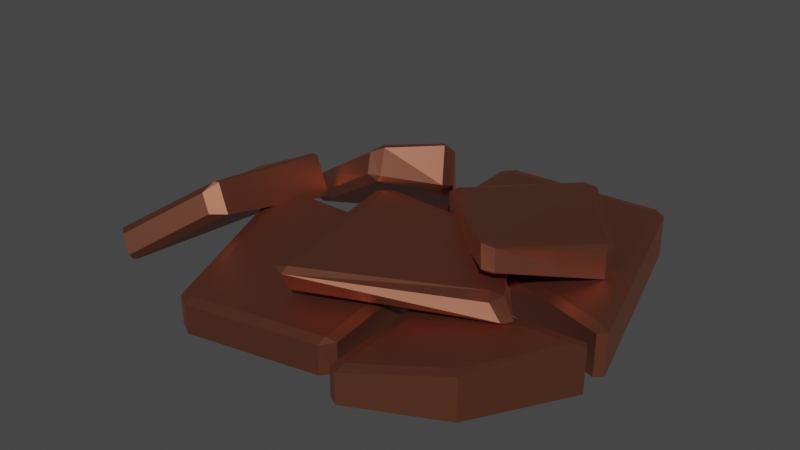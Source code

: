 # Source: CopperOre.blend  (saved by Blender 3.3.6; exported with 4.5.12 LTS)
import bpy
from mathutils import Matrix  # noqa: F401  (used for matrix-valued properties, if any)

bpy.ops.wm.read_factory_settings(use_empty=True)
scene = bpy.context.scene
scene.name = 'Scene'

# ---- collections
col_collection = bpy.data.collections.new('Collection'); scene.collection.children.link(col_collection)

# ---- materials (node trees are filled in below, after node groups)
mat_copper = bpy.data.materials.new('Copper')
mat_copper.use_transparent_shadow = False

# ---- material node trees
mat_copper.use_nodes = True; mat_copper.node_tree.nodes.clear()
_N = mat_copper.node_tree.nodes; _L = mat_copper.node_tree.links
n0 = _N.new('ShaderNodeBsdfPrincipled'); n0.name = 'Principled BSDF'; n0.location = (10, 300)
n0.distribution = 'GGX'
n0.subsurface_method = 'RANDOM_WALK_SKIN'
n0.inputs[0].default_value = (0.4385, 0.1676, 0.1046, 1.0)
n0.inputs[1].default_value = 1.0
n0.inputs[3].default_value = 1.45
n0.inputs[27].default_value = (0.0, 0.0, 0.0, 1.0)
n0.inputs[28].default_value = 1.0
n1 = _N.new('ShaderNodeOutputMaterial'); n1.name = 'Material Output'; n1.location = (300, 300)
_L.new(n0.outputs[0], n1.inputs[0])
n1.is_active_output = True

# ---- world
world_world = bpy.data.worlds.new('World'); scene.world = world_world
world_world.use_nodes = True; world_world.node_tree.nodes.clear()
_N = world_world.node_tree.nodes; _L = world_world.node_tree.links
n0 = _N.new('ShaderNodeOutputWorld'); n0.name = 'World Output'; n0.location = (300, 300)
n1 = _N.new('ShaderNodeBackground'); n1.name = 'Background'; n1.location = (10, 300)
n1.inputs[0].default_value = (0.05088, 0.05088, 0.05088, 1.0)
_L.new(n1.outputs[0], n0.inputs[0])
n0.is_active_output = True
world_world.color = (0.05088, 0.05088, 0.05088)
world_world.use_sun_shadow = False
world_world.sun_shadow_jitter_overblur = 0.0

# ---- meshes
me_cube_004 = bpy.data.meshes.new('Cube.004')
me_cube_004.from_pydata([(-0.6581, -1.878, 0.3852), (-0.6581, -1.878, 1.805), (-1.423, 0.06101, 0.09506), (-1.423, 0.06101, 2.095), (0.7338, -1.598, 0.3852), (0.7338, -1.598, 1.805), (0.5775, 0.06101, 0.09506), (0.5775, 0.06101, 2.095), (-0.1249, 1.904, 0.3852), (-0.1249, 1.904, 1.805), (1.614, 1.89, 0.09506), (1.614, 1.89, 2.095), (-0.04991, 0.4848, 0.3852), (-0.04991, 0.4848, 1.805), (2.27, -0.2832, 0.09506), (2.27, -0.2832, 2.095), (0.8126, -0.4315, 0.3852), (0.8126, -0.4315, 1.805), (2.284, -0.3956, 0.09506), (2.284, -0.3956, 2.095), (0.8876, -1.851, 0.3852), (0.8876, -1.851, 1.805), (1.726, -1.349, 0.09506), (1.726, -1.349, 2.095), (-2.01, -1.384, 0.02493), (-2.131, -1.364, 1.328), (-1.796, 0.3678, 0.08497), (-1.967, 0.3958, 1.921), (-1.208, -0.8963, 2.597), (-1.329, -0.8764, 3.901), (-1.102, 0.4645, 1.411), (-1.272, 0.4925, 3.247), (-0.4768, 1.512, -0.3243), (-0.5721, 1.665, 0.8294), (0.2428, 0.5106, 3.368), (0.1084, 0.7262, 4.993), (-1.628, 0.6819, -0.008349), (-1.723, 0.835, 1.145), (-0.1921, -0.07969, 4.259), (-0.3265, 0.1359, 5.223), (-0.273, 0.03984, 1.922), (-0.1704, 0.08363, 3.836), (0.9747, 0.3485, 0.886), (0.9747, 0.3485, 2.886), (0.0008682, -1.372, 2.327), (0.08921, -1.577, 3.617), (1.709, -0.608, 2.037), (1.484, -0.5065, 2.679), (1.037, 1.521, 1.996), (1.122, 1.449, 3.524), (1.87, 0.5428, 1.787), (1.87, 0.5428, 3.193), (0.1582, 0.5787, 1.808), (0.1655, 0.5412, 3.446), (1.343, -0.5418, 3.384), (1.297, -0.4916, 4.521)], [], [(0, 1, 3, 2), (2, 3, 7, 6), (6, 7, 5, 4), (4, 5, 1, 0), (2, 6, 4, 0), (7, 3, 1, 5), (8, 9, 11, 10), (10, 11, 15, 14), (14, 15, 13, 12), (12, 13, 9, 8), (10, 14, 12, 8), (15, 11, 9, 13), (16, 17, 19, 18), (18, 19, 23, 22), (22, 23, 21, 20), (20, 21, 17, 16), (18, 22, 20, 16), (23, 19, 17, 21), (24, 25, 27, 26), (26, 27, 31, 30), (30, 31, 29, 28), (28, 29, 25, 24), (26, 30, 28, 24), (31, 27, 25, 29), (32, 33, 35, 34), (34, 35, 39, 38), (38, 39, 37, 36), (36, 37, 33, 32), (34, 38, 36, 32), (39, 35, 33, 37), (40, 41, 43, 42), (42, 43, 47, 46), (46, 47, 45, 44), (44, 45, 41, 40), (42, 46, 44, 40), (47, 43, 41, 45), (48, 49, 51, 50), (50, 51, 55, 54), (54, 55, 53, 52), (52, 53, 49, 48), (50, 54, 52, 48), (55, 51, 49, 53)])
_uv = me_cube_004.uv_layers.new(name='UVMap')
_uv.uv.foreach_set('vector', [0.375, 0.0, 0.625, 0.0, 0.625, 0.25, 0.375, 0.25, 0.375, 0.25, 0.625, 0.25, 0.625, 0.5, 0.375, 0.5, 0.375, 0.5, 0.625, 0.5, 0.625, 0.75, 0.375, 0.75, 0.375, 0.75, 0.625, 0.75, 0.625, 1.0, 0.375, 1.0, 0.125, 0.5, 0.375, 0.5, 0.375, 0.75, 0.125, 0.75, 0.625, 0.5, 0.875, 0.5, 0.875, 0.75, 0.625, 0.75, 0.375, 0.0, 0.625, 0.0, 0.625, 0.25, 0.375, 0.25, 0.375, 0.25, 0.625, 0.25, 0.625, 0.5, 0.375, 0.5, 0.375, 0.5, 0.625, 0.5, 0.625, 0.75, 0.375, 0.75, 0.375, 0.75, 0.625, 0.75, 0.625, 1.0, 0.375, 1.0, 0.125, 0.5, 0.375, 0.5, 0.375, 0.75, 0.125, 0.75, 0.625, 0.5, 0.875, 0.5, 0.875, 0.75, 0.625, 0.75, 0.375, 0.0, 0.625, 0.0, 0.625, 0.25, 0.375, 0.25, 0.375, 0.25, 0.625, 0.25, 0.625, 0.5, 0.375, 0.5, 0.375, 0.5, 0.625, 0.5, 0.625, 0.75, 0.375, 0.75, 0.375, 0.75, 0.625, 0.75, 0.625, 1.0, 0.375, 1.0, 0.125, 0.5, 0.375, 0.5, 0.375, 0.75, 0.125, 0.75, 0.625, 0.5, 0.875, 0.5, 0.875, 0.75, 0.625, 0.75, 0.375, 0.0, 0.625, 0.0, 0.625, 0.25, 0.375, 0.25, 0.375, 0.25, 0.625, 0.25, 0.625, 0.5, 0.375, 0.5, 0.375, 0.5, 0.625, 0.5, 0.625, 0.75, 0.375, 0.75, 0.375, 0.75, 0.625, 0.75, 0.625, 1.0, 0.375, 1.0, 0.125, 0.5, 0.375, 0.5, 0.375, 0.75, 0.125, 0.75, 0.625, 0.5, 0.875, 0.5, 0.875, 0.75, 0.625, 0.75, 0.375, 0.0, 0.625, 0.0, 0.625, 0.25, 0.375, 0.25, 0.375, 0.25, 0.625, 0.25, 0.625, 0.5, 0.375, 0.5, 0.375, 0.5, 0.625, 0.5, 0.625, 0.75, 0.375, 0.75, 0.375, 0.75, 0.625, 0.75, 0.625, 1.0, 0.375, 1.0, 0.125, 0.5, 0.375, 0.5, 0.375, 0.75, 0.125, 0.75, 0.625, 0.5, 0.875, 0.5, 0.875, 0.75, 0.625, 0.75, 0.375, 0.0, 0.625, 0.0, 0.625, 0.25, 0.375, 0.25, 0.375, 0.25, 0.625, 0.25, 0.625, 0.5, 0.375, 0.5, 0.375, 0.5, 0.625, 0.5, 0.625, 0.75, 0.375, 0.75, 0.375, 0.75, 0.625, 0.75, 0.625, 1.0, 0.375, 1.0, 0.125, 0.5, 0.375, 0.5, 0.375, 0.75, 0.125, 0.75, 0.625, 0.5, 0.875, 0.5, 0.875, 0.75, 0.625, 0.75, 0.375, 0.0, 0.625, 0.0, 0.625, 0.25, 0.375, 0.25, 0.375, 0.25, 0.625, 0.25, 0.625, 0.5, 0.375, 0.5, 0.375, 0.5, 0.625, 0.5, 0.625, 0.75, 0.375, 0.75, 0.375, 0.75, 0.625, 0.75, 0.625, 1.0, 0.375, 1.0, 0.125, 0.5, 0.375, 0.5, 0.375, 0.75, 0.125, 0.75, 0.625, 0.5, 0.875, 0.5, 0.875, 0.75, 0.625, 0.75])
me_cube_004.materials.append(mat_copper)
me_cube_004.update()

# ---- objects
ob_cube = bpy.data.objects.new('Cube', me_cube_004)

# ---- transforms, parenting, visibility, modifiers, constraints
ob_cube.location = (0.0, 0.0, 0.0)
ob_cube.scale = (0.1755, 0.1755, 0.03826)
_m = ob_cube.modifiers.new('Bevel', 'BEVEL')

# ---- collection membership
col_collection.objects.link(ob_cube)

# ---- scene / render settings (as saved in the file)
scene.frame_start = 1; scene.frame_end = 250; scene.frame_set(1)
scene.render.engine = 'BLENDER_EEVEE_NEXT'
scene.cycles.sampling_pattern = 'TABULATED_SOBOL'
scene.cycles.use_light_tree = False
scene.view_settings.view_transform = 'Filmic'
bpy.context.view_layer.update()

# ---- added for rendering (the .blend has no active camera and no usable light): camera, sun
cam_auto = bpy.data.cameras.new('AutoCamera')
cam_auto.lens = 50.0
cam_auto.sensor_width = 36.0
cam_auto.clip_end = 1000.0
ob_auto_camera = bpy.data.objects.new('AutoCamera', cam_auto)
scene.collection.objects.link(ob_auto_camera)
ob_auto_camera.location = (0.964495, -1.14086, 0.856781)
ob_auto_camera.rotation_euler = (1.09748, -7.21219e-08, 0.694738)
scene.camera = ob_auto_camera
light_auto_sun = bpy.data.lights.new('AutoSun', 'SUN')
light_auto_sun.energy = 3.0
light_auto_sun.angle = 0.0523599
ob_auto_sun = bpy.data.objects.new('AutoSun', light_auto_sun)
scene.collection.objects.link(ob_auto_sun)
ob_auto_sun.rotation_euler = (0.872665, 0.174533, 0.523599)
bpy.context.view_layer.update()
